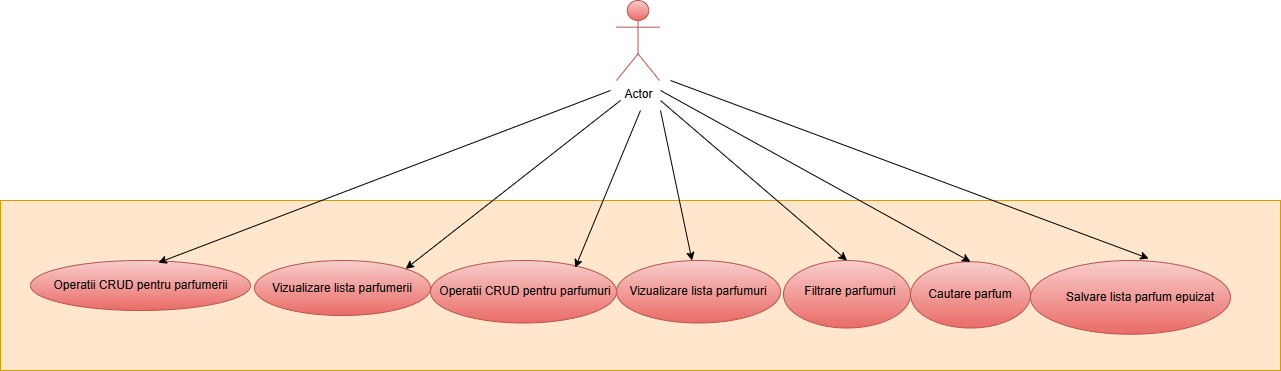

The diagram above was exported from draw.io. Its source (the exported page's mxGraphModel, read from the mxfile embedded in the PNG):
<mxGraphModel dx="1400" dy="752" grid="1" gridSize="10" guides="1" tooltips="1" connect="1" arrows="1" fold="1" page="1" pageScale="1" pageWidth="827" pageHeight="1169" math="0" shadow="0">
  <root>
    <mxCell id="0" />
    <mxCell id="1" parent="0" />
    <mxCell id="xT7xDe-IrDaPHCkeRvhP-23" value="" style="rounded=0;whiteSpace=wrap;html=1;fillColor=#ffe6cc;strokeColor=#d79b00;" vertex="1" parent="1">
      <mxGeometry y="220" width="1280" height="170" as="geometry" />
    </mxCell>
    <mxCell id="xT7xDe-IrDaPHCkeRvhP-1" value="Actor" style="shape=umlActor;verticalLabelPosition=bottom;verticalAlign=top;html=1;outlineConnect=0;fillColor=#f8cecc;strokeColor=#b85450;gradientColor=#ea6b66;" vertex="1" parent="1">
      <mxGeometry x="616" y="20" width="43" height="80" as="geometry" />
    </mxCell>
    <mxCell id="xT7xDe-IrDaPHCkeRvhP-4" value="" style="ellipse;whiteSpace=wrap;html=1;fillColor=#f8cecc;strokeColor=#b85450;gradientColor=#ea6b66;" vertex="1" parent="1">
      <mxGeometry x="30" y="280" width="220" height="50" as="geometry" />
    </mxCell>
    <mxCell id="xT7xDe-IrDaPHCkeRvhP-5" value="" style="ellipse;whiteSpace=wrap;html=1;fillColor=#f8cecc;strokeColor=#b85450;gradientColor=#ea6b66;" vertex="1" parent="1">
      <mxGeometry x="254" y="280" width="176" height="55" as="geometry" />
    </mxCell>
    <mxCell id="xT7xDe-IrDaPHCkeRvhP-6" value="" style="ellipse;whiteSpace=wrap;html=1;fillColor=#f8cecc;strokeColor=#b85450;gradientColor=#ea6b66;" vertex="1" parent="1">
      <mxGeometry x="430" y="280" width="186" height="62.5" as="geometry" />
    </mxCell>
    <mxCell id="xT7xDe-IrDaPHCkeRvhP-7" value="" style="ellipse;whiteSpace=wrap;html=1;fillColor=#f8cecc;strokeColor=#b85450;gradientColor=#ea6b66;" vertex="1" parent="1">
      <mxGeometry x="616" y="280" width="164" height="62.5" as="geometry" />
    </mxCell>
    <mxCell id="xT7xDe-IrDaPHCkeRvhP-8" value="Operatii CRUD pentru parfumerii" style="text;html=1;align=center;verticalAlign=middle;whiteSpace=wrap;rounded=0;" vertex="1" parent="1">
      <mxGeometry x="47.5" y="290" width="185" height="30" as="geometry" />
    </mxCell>
    <mxCell id="xT7xDe-IrDaPHCkeRvhP-9" value="Vizualizare lista parfumerii" style="text;html=1;align=center;verticalAlign=middle;whiteSpace=wrap;rounded=0;" vertex="1" parent="1">
      <mxGeometry x="264" y="292.5" width="156" height="30" as="geometry" />
    </mxCell>
    <mxCell id="xT7xDe-IrDaPHCkeRvhP-12" value="Operatii CRUD pentru parfumuri" style="text;html=1;align=center;verticalAlign=middle;whiteSpace=wrap;rounded=0;" vertex="1" parent="1">
      <mxGeometry x="430" y="296.25" width="190" height="30" as="geometry" />
    </mxCell>
    <mxCell id="xT7xDe-IrDaPHCkeRvhP-13" value="Vizualizare lista parfumuri" style="text;html=1;align=center;verticalAlign=middle;whiteSpace=wrap;rounded=0;" vertex="1" parent="1">
      <mxGeometry x="613" y="296.25" width="170" height="30" as="geometry" />
    </mxCell>
    <mxCell id="xT7xDe-IrDaPHCkeRvhP-14" value="" style="ellipse;whiteSpace=wrap;html=1;fillColor=#f8cecc;strokeColor=#b85450;gradientColor=#ea6b66;" vertex="1" parent="1">
      <mxGeometry x="783" y="280" width="127" height="67.5" as="geometry" />
    </mxCell>
    <mxCell id="xT7xDe-IrDaPHCkeRvhP-15" value="Filtrare parfumuri" style="text;html=1;align=center;verticalAlign=middle;whiteSpace=wrap;rounded=0;" vertex="1" parent="1">
      <mxGeometry x="800" y="296.25" width="100" height="30" as="geometry" />
    </mxCell>
    <mxCell id="xT7xDe-IrDaPHCkeRvhP-16" value="" style="ellipse;whiteSpace=wrap;html=1;fillColor=#f8cecc;strokeColor=#b85450;gradientColor=#ea6b66;" vertex="1" parent="1">
      <mxGeometry x="910" y="281.25" width="120" height="66.25" as="geometry" />
    </mxCell>
    <mxCell id="xT7xDe-IrDaPHCkeRvhP-17" value="Cautare parfum" style="text;html=1;align=center;verticalAlign=middle;whiteSpace=wrap;rounded=0;" vertex="1" parent="1">
      <mxGeometry x="925" y="298.75" width="90" height="30" as="geometry" />
    </mxCell>
    <mxCell id="xT7xDe-IrDaPHCkeRvhP-18" value="" style="ellipse;whiteSpace=wrap;html=1;fillColor=#f8cecc;strokeColor=#b85450;gradientColor=#ea6b66;" vertex="1" parent="1">
      <mxGeometry x="1030" y="280" width="200" height="73.75" as="geometry" />
    </mxCell>
    <mxCell id="xT7xDe-IrDaPHCkeRvhP-19" value="Salvare lista parfum epuizat" style="text;html=1;align=center;verticalAlign=middle;whiteSpace=wrap;rounded=0;" vertex="1" parent="1">
      <mxGeometry x="1060" y="301.88" width="160" height="30" as="geometry" />
    </mxCell>
    <mxCell id="xT7xDe-IrDaPHCkeRvhP-24" value="" style="endArrow=classic;html=1;rounded=0;entryX=0.581;entryY=0.044;entryDx=0;entryDy=0;entryPerimeter=0;" edge="1" parent="1" target="xT7xDe-IrDaPHCkeRvhP-4">
      <mxGeometry width="50" height="50" relative="1" as="geometry">
        <mxPoint x="610" y="110" as="sourcePoint" />
        <mxPoint x="690" y="200" as="targetPoint" />
      </mxGeometry>
    </mxCell>
    <mxCell id="xT7xDe-IrDaPHCkeRvhP-25" value="" style="endArrow=classic;html=1;rounded=0;entryX=1;entryY=0;entryDx=0;entryDy=0;" edge="1" parent="1" target="xT7xDe-IrDaPHCkeRvhP-5">
      <mxGeometry width="50" height="50" relative="1" as="geometry">
        <mxPoint x="620" y="120" as="sourcePoint" />
        <mxPoint x="690" y="200" as="targetPoint" />
      </mxGeometry>
    </mxCell>
    <mxCell id="xT7xDe-IrDaPHCkeRvhP-26" value="" style="endArrow=classic;html=1;rounded=0;entryX=0.778;entryY=0.116;entryDx=0;entryDy=0;entryPerimeter=0;" edge="1" parent="1" target="xT7xDe-IrDaPHCkeRvhP-6">
      <mxGeometry width="50" height="50" relative="1" as="geometry">
        <mxPoint x="640" y="130" as="sourcePoint" />
        <mxPoint x="690" y="200" as="targetPoint" />
      </mxGeometry>
    </mxCell>
    <mxCell id="xT7xDe-IrDaPHCkeRvhP-27" value="" style="endArrow=classic;html=1;rounded=0;" edge="1" parent="1" target="xT7xDe-IrDaPHCkeRvhP-7">
      <mxGeometry width="50" height="50" relative="1" as="geometry">
        <mxPoint x="660" y="130" as="sourcePoint" />
        <mxPoint x="690" y="200" as="targetPoint" />
      </mxGeometry>
    </mxCell>
    <mxCell id="xT7xDe-IrDaPHCkeRvhP-28" value="" style="endArrow=classic;html=1;rounded=0;entryX=0.5;entryY=0;entryDx=0;entryDy=0;" edge="1" parent="1" target="xT7xDe-IrDaPHCkeRvhP-14">
      <mxGeometry width="50" height="50" relative="1" as="geometry">
        <mxPoint x="660" y="120" as="sourcePoint" />
        <mxPoint x="690" y="200" as="targetPoint" />
      </mxGeometry>
    </mxCell>
    <mxCell id="xT7xDe-IrDaPHCkeRvhP-29" value="" style="endArrow=classic;html=1;rounded=0;entryX=0.5;entryY=0;entryDx=0;entryDy=0;" edge="1" parent="1" target="xT7xDe-IrDaPHCkeRvhP-16">
      <mxGeometry width="50" height="50" relative="1" as="geometry">
        <mxPoint x="660" y="110" as="sourcePoint" />
        <mxPoint x="690" y="200" as="targetPoint" />
      </mxGeometry>
    </mxCell>
    <mxCell id="xT7xDe-IrDaPHCkeRvhP-30" value="" style="endArrow=classic;html=1;rounded=0;entryX=0.591;entryY=-0.027;entryDx=0;entryDy=0;entryPerimeter=0;" edge="1" parent="1" target="xT7xDe-IrDaPHCkeRvhP-18">
      <mxGeometry width="50" height="50" relative="1" as="geometry">
        <mxPoint x="670" y="100" as="sourcePoint" />
        <mxPoint x="690" y="200" as="targetPoint" />
      </mxGeometry>
    </mxCell>
  </root>
</mxGraphModel>